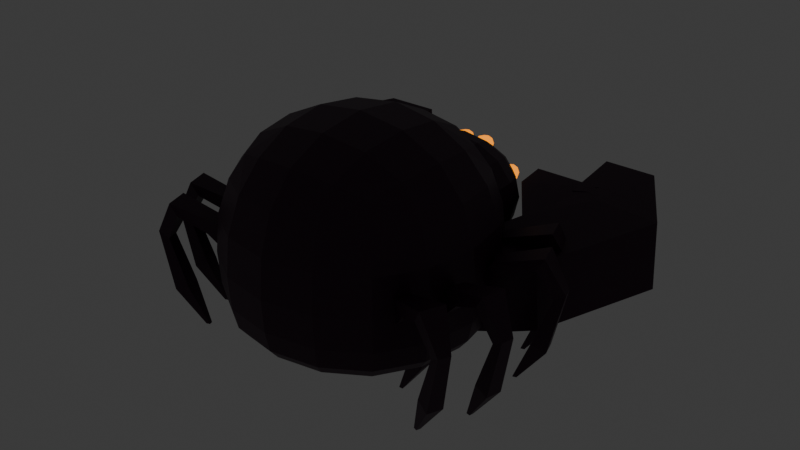 # Source: spider.blend  (saved by Blender 4.5.88; exported with 4.5.12 LTS)
import bpy
from mathutils import Matrix  # noqa: F401  (used for matrix-valued properties, if any)

bpy.ops.wm.read_factory_settings(use_empty=True)
scene = bpy.context.scene
scene.name = 'Scene'

# ---- collections
col_collection = bpy.data.collections.new('Collection'); scene.collection.children.link(col_collection)

# ---- materials (node trees are filled in below, after node groups)
mat_material = bpy.data.materials.new('Material')
mat_material.alpha_threshold = 0.0
mat_material.roughness = 0.5
mat_material.line_color = (0.0, 0.0, 0.0, 1.0)
mat_material_001 = bpy.data.materials.new('Material.001')
mat_material_003 = bpy.data.materials.new('Material.003')
mat_material_002 = bpy.data.materials.new('Material.002')
mat_material_004 = bpy.data.materials.new('Material.004')
mat_material_005 = bpy.data.materials.new('Material.005')
mat_material_007 = bpy.data.materials.new('Material.007')
mat_material_008 = bpy.data.materials.new('Material.008')
mat_material_009 = bpy.data.materials.new('Material.009')
mat_material_006 = bpy.data.materials.new('Material.006')
mat_material_010 = bpy.data.materials.new('Material.010')

# ---- material node trees
mat_material.use_nodes = True; mat_material.node_tree.nodes.clear()
_N = mat_material.node_tree.nodes; _L = mat_material.node_tree.links
n0 = _N.new('ShaderNodeOutputMaterial'); n0.name = 'Material Output'; n0.location = (200, 100)
n1 = _N.new('ShaderNodeBsdfPrincipled'); n1.name = 'Principled BSDF'; n1.location = (-200, 100)
n1.inputs[0].default_value = (0.03594, 0.004438, 0.02657, 1.0)
n1.inputs[3].default_value = 1.45
_L.new(n1.outputs[0], n0.inputs[0])
n0.is_active_output = True
mat_material_001.use_nodes = True; mat_material_001.node_tree.nodes.clear()
_N = mat_material_001.node_tree.nodes; _L = mat_material_001.node_tree.links
n0 = _N.new('ShaderNodeBsdfPrincipled'); n0.name = 'Principled BSDF'; n0.location = (-200, 100)
n0.inputs[0].default_value = (0.0, 0.0, 0.0, 1.0)
n0.inputs[1].default_value = 1.0
n0.inputs[2].default_value = 1.0
n1 = _N.new('ShaderNodeOutputMaterial'); n1.name = 'Material Output'; n1.location = (200, 100)
_L.new(n0.outputs[0], n1.inputs[0])
n1.is_active_output = True
mat_material_003.use_nodes = True; mat_material_003.node_tree.nodes.clear()
_N = mat_material_003.node_tree.nodes; _L = mat_material_003.node_tree.links
n0 = _N.new('ShaderNodeBsdfPrincipled'); n0.name = 'Principled BSDF'; n0.location = (-200, 100)
n0.inputs[0].default_value = (0.8, 0.5788, 0.4361, 1.0)
n0.inputs[2].default_value = 1.0
n1 = _N.new('ShaderNodeOutputMaterial'); n1.name = 'Material Output'; n1.location = (200, 100)
_L.new(n0.outputs[0], n1.inputs[0])
n1.is_active_output = True
mat_material_002.use_nodes = True; mat_material_002.node_tree.nodes.clear()
_N = mat_material_002.node_tree.nodes; _L = mat_material_002.node_tree.links
n0 = _N.new('ShaderNodeOutputMaterial'); n0.name = 'Material Output'; n0.location = (200, 100)
n1 = _N.new('ShaderNodeEmission'); n1.name = 'Emission'; n1.location = (-200, 100)
n1.inputs[0].default_value = (0.7602, 0.2227, 0.0, 1.0)
n1.inputs[1].default_value = 2.0
_L.new(n1.outputs[0], n0.inputs[0])
n0.is_active_output = True
mat_material_004.use_nodes = True; mat_material_004.node_tree.nodes.clear()
_N = mat_material_004.node_tree.nodes; _L = mat_material_004.node_tree.links
n0 = _N.new('ShaderNodeOutputMaterial'); n0.name = 'Material Output'; n0.location = (200, 100)
n1 = _N.new('ShaderNodeBsdfPrincipled'); n1.name = 'Principled BSDF'; n1.location = (-200, 100)
n1.inputs[0].default_value = (0.0, 0.0, 0.0, 1.0)
n1.inputs[1].default_value = 1.0
n1.inputs[2].default_value = 1.0
_L.new(n1.outputs[0], n0.inputs[0])
n0.is_active_output = True
mat_material_005.use_nodes = True; mat_material_005.node_tree.nodes.clear()
_N = mat_material_005.node_tree.nodes; _L = mat_material_005.node_tree.links
n0 = _N.new('ShaderNodeBsdfPrincipled'); n0.name = 'Principled BSDF'; n0.location = (-200, 100)
n0.inputs[0].default_value = (0.2259, 0.06549, 0.0299, 1.0)
n0.inputs[2].default_value = 1.0
n1 = _N.new('ShaderNodeOutputMaterial'); n1.name = 'Material Output'; n1.location = (200, 100)
_L.new(n0.outputs[0], n1.inputs[0])
n1.is_active_output = True
mat_material_007.use_nodes = True; mat_material_007.node_tree.nodes.clear()
_N = mat_material_007.node_tree.nodes; _L = mat_material_007.node_tree.links
n0 = _N.new('ShaderNodeBsdfPrincipled'); n0.name = 'Principled BSDF'; n0.location = (-200, 100)
n0.inputs[0].default_value = (0.8, 0.4356, 0.2005, 1.0)
n0.inputs[2].default_value = 1.0
n1 = _N.new('ShaderNodeOutputMaterial'); n1.name = 'Material Output'; n1.location = (200, 100)
_L.new(n0.outputs[0], n1.inputs[0])
n1.is_active_output = True
mat_material_008.use_nodes = True; mat_material_008.node_tree.nodes.clear()
_N = mat_material_008.node_tree.nodes; _L = mat_material_008.node_tree.links
n0 = _N.new('ShaderNodeOutputMaterial'); n0.name = 'Material Output'; n0.location = (200, 100)
n1 = _N.new('ShaderNodeEmission'); n1.name = 'Emission'; n1.location = (-200, 100)
n1.inputs[0].default_value = (0.7602, 0.2227, 0.0, 1.0)
n1.inputs[1].default_value = 2.0
_L.new(n1.outputs[0], n0.inputs[0])
n0.is_active_output = True
mat_material_009.use_nodes = True; mat_material_009.node_tree.nodes.clear()
_N = mat_material_009.node_tree.nodes; _L = mat_material_009.node_tree.links
n0 = _N.new('ShaderNodeOutputMaterial'); n0.name = 'Material Output'; n0.location = (200, 100)
n1 = _N.new('ShaderNodeBsdfPrincipled'); n1.name = 'Principled BSDF'; n1.location = (-200, 100)
n1.inputs[0].default_value = (0.0, 0.0, 0.0, 1.0)
n1.inputs[1].default_value = 1.0
n1.inputs[2].default_value = 1.0
_L.new(n1.outputs[0], n0.inputs[0])
n0.is_active_output = True
mat_material_006.use_nodes = True; mat_material_006.node_tree.nodes.clear()
_N = mat_material_006.node_tree.nodes; _L = mat_material_006.node_tree.links
n0 = _N.new('ShaderNodeBsdfPrincipled'); n0.name = 'Principled BSDF'; n0.location = (-200, 100)
n0.inputs[0].default_value = (0.8002, 0.04474, 0.03714, 1.0)
n1 = _N.new('ShaderNodeOutputMaterial'); n1.name = 'Material Output'; n1.location = (200, 100)
_L.new(n0.outputs[0], n1.inputs[0])
n1.is_active_output = True
mat_material_010.use_nodes = True; mat_material_010.node_tree.nodes.clear()
_N = mat_material_010.node_tree.nodes; _L = mat_material_010.node_tree.links
n0 = _N.new('ShaderNodeBsdfPrincipled'); n0.name = 'Principled BSDF'; n0.location = (-200, 100)
n1 = _N.new('ShaderNodeOutputMaterial'); n1.name = 'Material Output'; n1.location = (200, 100)
_L.new(n0.outputs[0], n1.inputs[0])
n1.is_active_output = True

# ---- world
world_world = bpy.data.worlds.new('World'); scene.world = world_world
world_world.use_nodes = True; world_world.node_tree.nodes.clear()
_N = world_world.node_tree.nodes; _L = world_world.node_tree.links
n0 = _N.new('ShaderNodeOutputWorld'); n0.name = 'World Output'; n0.location = (200, 100)
n1 = _N.new('ShaderNodeBackground'); n1.name = 'Background'; n1.location = (-200, 100)
n1.inputs[0].default_value = (0.05088, 0.05088, 0.05088, 1.0)
_L.new(n1.outputs[0], n0.inputs[0])
n0.is_active_output = True
world_world.color = (0.05088, 0.05088, 0.05088)
world_world.sun_shadow_jitter_overblur = 0.0

# ---- meshes
me_cube = bpy.data.meshes.new('Cube')
me_cube.from_pydata([(1.0, 1.0, 1.228), (0.7853, 0.7853, -0.3), (1.0, -1.0, 1.228), (0.7853, -0.7853, -0.3), (-1.0, 1.0, 1.228), (-0.7853, 0.7853, -0.3), (-1.0, -1.0, 1.228), (-0.7853, -0.7853, -0.3), (-1.0, 1.0, -0.3), (-1.0, -1.0, -0.3), (1.0, 1.0, -0.3), (1.0, -1.0, -0.3)], [], [(0, 4, 6, 2), (11, 2, 6, 9), (9, 6, 4, 8), (5, 1, 3, 7), (10, 0, 2, 11), (8, 4, 0, 10), (5, 7, 9, 8), (1, 5, 8, 10), (7, 3, 11, 9), (3, 1, 10, 11)])
_uv = me_cube.uv_layers.new(name='UVMap')
_uv.uv.foreach_set('vector', [0.625, 0.5, 0.875, 0.5, 0.875, 0.75, 0.625, 0.75, 0.375, 0.75, 0.625, 0.75, 0.625, 1.0, 0.375, 1.0, 0.375, 0.0, 0.625, 0.0, 0.625, 0.25, 0.375, 0.25, 0.1518, 0.5268, 0.3482, 0.5268, 0.3482, 0.7232, 0.1518, 0.7232, 0.375, 0.5, 0.625, 0.5, 0.625, 0.75, 0.375, 0.75, 0.375, 0.25, 0.625, 0.25, 0.625, 0.5, 0.375, 0.5, 0.1518, 0.5268, 0.1518, 0.7232, 0.125, 0.75, 0.125, 0.5, 0.3482, 0.5268, 0.1518, 0.5268, 0.125, 0.5, 0.375, 0.5, 0.1518, 0.7232, 0.3482, 0.7232, 0.375, 0.75, 0.125, 0.75, 0.3482, 0.7232, 0.3482, 0.5268, 0.375, 0.5, 0.375, 0.75])
me_cube.materials.append(mat_material)
me_cube.use_mirror_vertex_groups = False
me_cube.update()
me_cube_012 = bpy.data.meshes.new('Cube.012')
me_cube_012.from_pydata([(0.3299, 0.002724, -0.4078), (0.6107, -0.02616, 0.2589), (0.3022, 0.002724, -0.4078), (0.5358, -0.02616, 0.2182), (0.3299, 0.03044, -0.4078), (0.6107, 0.05932, 0.2589), (0.3022, 0.03044, -0.4078), (0.5358, 0.05932, 0.2182), (-0.05715, 0.02067, 0.06441), (-0.04331, 0.01873, 0.04726), (-0.05399, 0.04257, 0.06447), (-0.04015, 0.04062, 0.04732), (0.4296, -0.06817, 0.4162), (0.2297, -0.04101, 0.3182), (0.2297, 0.07417, 0.3182), (0.4296, 0.1013, 0.4162), (0.1521, 0.07417, 0.402), (0.4782, 0.1013, 0.5031), (0.4782, -0.06817, 0.5031), (0.1521, -0.04101, 0.402), (0.5179, -0.03791, -0.1568), (0.4166, -0.03791, -0.1192), (0.4166, 0.07107, -0.1192), (0.5179, 0.07107, -0.1568)], [], [(20, 1, 3, 21), (21, 3, 7, 22), (22, 7, 5, 23), (23, 5, 1, 20), (2, 6, 4, 0), (14, 13, 9, 11), (11, 9, 8, 10), (16, 14, 11, 10), (13, 19, 8, 9), (19, 16, 10, 8), (1, 5, 17, 18), (18, 17, 16, 19), (3, 1, 18, 12), (12, 18, 19, 13), (5, 7, 15, 17), (17, 15, 14, 16), (7, 3, 12, 15), (15, 12, 13, 14), (4, 23, 20, 0), (6, 22, 23, 4), (2, 21, 22, 6), (0, 20, 21, 2)])
_uv = me_cube_012.uv_layers.new(name='UVMap')
_uv.uv.foreach_set('vector', [0.5, 0.0, 0.625, 0.0, 0.625, 0.25, 0.5, 0.25, 0.5, 0.25, 0.625, 0.25, 0.625, 0.5, 0.5, 0.5, 0.5, 0.5, 0.625, 0.5, 0.625, 0.75, 0.5, 0.75, 0.5, 0.75, 0.625, 0.75, 0.625, 1.0, 0.5, 1.0, 0.125, 0.5, 0.375, 0.5, 0.375, 0.75, 0.125, 0.75, 0.625, 0.5, 0.625, 0.25, 0.625, 0.25, 0.625, 0.5, 0.625, 0.5, 0.875, 0.5, 0.875, 0.75, 0.625, 0.75, 0.625, 0.75, 0.625, 0.5, 0.625, 0.5, 0.625, 0.75, 0.625, 0.25, 0.625, 0.0, 0.625, 0.0, 0.625, 0.25, 0.625, 1.0, 0.625, 0.75, 0.625, 0.75, 0.625, 1.0, 0.625, 1.0, 0.625, 0.75, 0.625, 0.75, 0.625, 1.0, 0.625, 1.0, 0.625, 0.75, 0.625, 0.75, 0.625, 1.0, 0.625, 0.25, 0.625, 0.0, 0.625, 0.0, 0.625, 0.25, 0.625, 0.25, 0.625, 0.0, 0.625, 0.0, 0.625, 0.25, 0.625, 0.75, 0.625, 0.5, 0.625, 0.5, 0.625, 0.75, 0.625, 0.75, 0.625, 0.5, 0.625, 0.5, 0.625, 0.75, 0.625, 0.5, 0.625, 0.25, 0.625, 0.25, 0.625, 0.5, 0.625, 0.5, 0.625, 0.25, 0.625, 0.25, 0.625, 0.5, 0.375, 0.75, 0.5, 0.75, 0.5, 1.0, 0.375, 1.0, 0.375, 0.5, 0.5, 0.5, 0.5, 0.75, 0.375, 0.75, 0.375, 0.25, 0.5, 0.25, 0.5, 0.5, 0.375, 0.5, 0.375, 0.0, 0.5, 0.0, 0.5, 0.25, 0.375, 0.25])
me_cube_012.materials.append(mat_material)
me_cube_012.update()
me_plane = bpy.data.meshes.new('Plane')
me_plane.from_pydata([(1.142e-09, -6.041e-10, -1.263e-09), (-0.2379, 0.01142, 0.2927), (-0.3393, -0.01946, 0.6476), (0.1217, -0.01946, 0.9254), (-0.42, -0.01946, 0.9528), (-0.1639, -0.01946, 1.23), (0.06546, -0.01946, 1.161), (0.142, -0.01946, 1.039), (0.1145, 0.01617, -0.07184)], [(0, 1), (1, 2), (2, 3), (2, 4), (4, 5), (5, 6), (3, 7), (8, 0)], [])
_uv = me_plane.uv_layers.new(name='UVMap')
_uv.uv.foreach_set('vector', [])
me_plane.materials.append(mat_material)
me_plane.update()
me_plane_002 = bpy.data.meshes.new('Plane.002')
me_plane_002.from_pydata([(0.005916, -0.0001204, -0.001376), (0.3488, -0.0005209, 0.1562), (0.5951, -0.03848, 0.4303), (0.3044, -0.02318, 0.8829), (0.8021, -0.04433, 0.6685), (0.6947, -0.03694, 1.03), (0.4586, -0.02746, 1.069), (0.3363, -0.02341, 0.9939), (-0.1278, 0.02111, -0.01546)], [(0, 1), (1, 2), (2, 3), (2, 4), (4, 5), (5, 6), (3, 7), (8, 0)], [])
_uv = me_plane_002.uv_layers.new(name='UVMap')
_uv.uv.foreach_set('vector', [])
me_plane_002.materials.append(mat_material)
me_plane_002.update()
me_cube_010 = bpy.data.meshes.new('Cube.010')
me_cube_010.from_pydata([(0.04034, -0.03921, -0.03806), (0.03806, -0.03921, 0.04034), (0.04034, 0.03921, -0.03806), (0.03806, 0.03921, 0.04034), (-0.03806, -0.03921, -0.04034), (-0.04034, -0.03921, 0.03806), (-0.03806, 0.03921, -0.04034), (-0.04034, 0.03921, 0.03806), (0.04918, 8.787e-09, -0.0464), (0.04779, -0.04781, 0.001388), (0.0464, 8.489e-09, 0.04918), (0.04779, 0.04781, 0.001388), (0.001388, 0.04781, -0.04779), (-0.001388, 0.04781, 0.04779), (-0.04779, 0.04781, -0.001388), (-0.0464, 6.412e-09, -0.04918), (-0.04918, -1.336e-09, 0.0464), (-0.04779, -0.04781, -0.001388), (0.001388, -0.04781, -0.04779), (-0.001388, -0.04781, 0.04779), (0.06581, 9.086e-09, 0.001912), (-3.062e-08, 0.06584, 9.328e-09), (-0.06581, -1.635e-09, -0.001912), (-2.277e-08, -0.06584, 8.128e-09), (0.001912, 7.656e-09, -0.06581), (-0.001912, -2.05e-10, 0.06581)], [], [(0, 8, 20, 9), (9, 20, 10, 1), (20, 11, 3, 10), (8, 2, 11, 20), (2, 12, 21, 11), (11, 21, 13, 3), (21, 14, 7, 13), (12, 6, 14, 21), (6, 15, 22, 14), (14, 22, 16, 7), (22, 17, 5, 16), (15, 4, 17, 22), (4, 18, 23, 17), (17, 23, 19, 5), (23, 9, 1, 19), (18, 0, 9, 23), (2, 8, 24, 12), (12, 24, 15, 6), (24, 18, 4, 15), (8, 0, 18, 24), (7, 16, 25, 13), (13, 25, 10, 3), (25, 19, 1, 10), (16, 5, 19, 25)])
me_cube_010.polygons.foreach_set('material_index', [7, 7, 7, 7, 7, 7, 7, 7, 7, 7, 7, 7, 7, 7, 7, 7, 7, 7, 7, 7, 7, 7, 7, 7])
_uv = me_cube_010.uv_layers.new(name='UVMap')
_uv.uv.foreach_set('vector', [0.375, 0.0, 0.375, 0.125, 0.5, 0.125, 0.5, 0.0, 0.5, 0.0, 0.5, 0.125, 0.625, 0.125, 0.625, 0.0, 0.5, 0.125, 0.5, 0.25, 0.625, 0.25, 0.625, 0.125, 0.375, 0.125, 0.375, 0.25, 0.5, 0.25, 0.5, 0.125, 0.375, 0.25, 0.375, 0.375, 0.5, 0.375, 0.5, 0.25, 0.5, 0.25, 0.5, 0.375, 0.625, 0.375, 0.625, 0.25, 0.5, 0.375, 0.5, 0.5, 0.625, 0.5, 0.625, 0.375, 0.375, 0.375, 0.375, 0.5, 0.5, 0.5, 0.5, 0.375, 0.375, 0.5, 0.375, 0.625, 0.5, 0.625, 0.5, 0.5, 0.5, 0.5, 0.5, 0.625, 0.625, 0.625, 0.625, 0.5, 0.5, 0.625, 0.5, 0.75, 0.625, 0.75, 0.625, 0.625, 0.375, 0.625, 0.375, 0.75, 0.5, 0.75, 0.5, 0.625, 0.375, 0.75, 0.375, 0.875, 0.5, 0.875, 0.5, 0.75, 0.5, 0.75, 0.5, 0.875, 0.625, 0.875, 0.625, 0.75, 0.5, 0.875, 0.5, 1.0, 0.625, 1.0, 0.625, 0.875, 0.375, 0.875, 0.375, 1.0, 0.5, 1.0, 0.5, 0.875, 0.125, 0.5, 0.125, 0.625, 0.25, 0.625, 0.25, 0.5, 0.25, 0.5, 0.25, 0.625, 0.375, 0.625, 0.375, 0.5, 0.25, 0.625, 0.25, 0.75, 0.375, 0.75, 0.375, 0.625, 0.125, 0.625, 0.125, 0.75, 0.25, 0.75, 0.25, 0.625, 0.625, 0.5, 0.625, 0.625, 0.75, 0.625, 0.75, 0.5, 0.75, 0.5, 0.75, 0.625, 0.875, 0.625, 0.875, 0.5, 0.75, 0.625, 0.75, 0.75, 0.875, 0.75, 0.875, 0.625, 0.625, 0.625, 0.625, 0.75, 0.75, 0.75, 0.75, 0.625])
me_cube_010.materials.append(mat_material)
me_cube_010.materials.append(mat_material_001)
me_cube_010.materials.append(mat_material_003)
me_cube_010.materials.append(mat_material_002)
me_cube_010.materials.append(mat_material_004)
me_cube_010.materials.append(mat_material_005)
me_cube_010.materials.append(mat_material_007)
me_cube_010.materials.append(mat_material_008)
me_cube_010.materials.append(mat_material_009)
me_cube_010.materials.append(mat_material_006)
me_cube_010.materials.append(mat_material_010)
me_cube_010.update()
me_cube_013 = bpy.data.meshes.new('Cube.013')
me_cube_013.from_pydata([(0.04034, -0.03921, -0.03806), (0.03806, -0.03921, 0.04034), (0.04034, 0.03921, -0.03806), (0.03806, 0.03921, 0.04034), (-0.03806, -0.03921, -0.04034), (-0.04034, -0.03921, 0.03806), (-0.03806, 0.03921, -0.04034), (-0.04034, 0.03921, 0.03806), (0.04918, 8.787e-09, -0.0464), (0.04779, -0.04781, 0.001388), (0.0464, 8.489e-09, 0.04918), (0.04779, 0.04781, 0.001388), (0.001388, 0.04781, -0.04779), (-0.001388, 0.04781, 0.04779), (-0.04779, 0.04781, -0.001388), (-0.0464, 6.412e-09, -0.04918), (-0.04918, -1.336e-09, 0.0464), (-0.04779, -0.04781, -0.001388), (0.001388, -0.04781, -0.04779), (-0.001388, -0.04781, 0.04779), (0.06581, 9.086e-09, 0.001912), (-3.062e-08, 0.06584, 9.328e-09), (-0.06581, -1.635e-09, -0.001912), (-2.277e-08, -0.06584, 8.128e-09), (0.001912, 7.656e-09, -0.06581), (-0.001912, -2.05e-10, 0.06581)], [], [(0, 8, 20, 9), (9, 20, 10, 1), (20, 11, 3, 10), (8, 2, 11, 20), (2, 12, 21, 11), (11, 21, 13, 3), (21, 14, 7, 13), (12, 6, 14, 21), (6, 15, 22, 14), (14, 22, 16, 7), (22, 17, 5, 16), (15, 4, 17, 22), (4, 18, 23, 17), (17, 23, 19, 5), (23, 9, 1, 19), (18, 0, 9, 23), (2, 8, 24, 12), (12, 24, 15, 6), (24, 18, 4, 15), (8, 0, 18, 24), (7, 16, 25, 13), (13, 25, 10, 3), (25, 19, 1, 10), (16, 5, 19, 25)])
me_cube_013.polygons.foreach_set('material_index', [7, 7, 7, 7, 7, 7, 7, 7, 7, 7, 7, 7, 7, 7, 7, 7, 7, 7, 7, 7, 7, 7, 7, 7])
_uv = me_cube_013.uv_layers.new(name='UVMap')
_uv.uv.foreach_set('vector', [0.375, 0.0, 0.375, 0.125, 0.5, 0.125, 0.5, 0.0, 0.5, 0.0, 0.5, 0.125, 0.625, 0.125, 0.625, 0.0, 0.5, 0.125, 0.5, 0.25, 0.625, 0.25, 0.625, 0.125, 0.375, 0.125, 0.375, 0.25, 0.5, 0.25, 0.5, 0.125, 0.375, 0.25, 0.375, 0.375, 0.5, 0.375, 0.5, 0.25, 0.5, 0.25, 0.5, 0.375, 0.625, 0.375, 0.625, 0.25, 0.5, 0.375, 0.5, 0.5, 0.625, 0.5, 0.625, 0.375, 0.375, 0.375, 0.375, 0.5, 0.5, 0.5, 0.5, 0.375, 0.375, 0.5, 0.375, 0.625, 0.5, 0.625, 0.5, 0.5, 0.5, 0.5, 0.5, 0.625, 0.625, 0.625, 0.625, 0.5, 0.5, 0.625, 0.5, 0.75, 0.625, 0.75, 0.625, 0.625, 0.375, 0.625, 0.375, 0.75, 0.5, 0.75, 0.5, 0.625, 0.375, 0.75, 0.375, 0.875, 0.5, 0.875, 0.5, 0.75, 0.5, 0.75, 0.5, 0.875, 0.625, 0.875, 0.625, 0.75, 0.5, 0.875, 0.5, 1.0, 0.625, 1.0, 0.625, 0.875, 0.375, 0.875, 0.375, 1.0, 0.5, 1.0, 0.5, 0.875, 0.125, 0.5, 0.125, 0.625, 0.25, 0.625, 0.25, 0.5, 0.25, 0.5, 0.25, 0.625, 0.375, 0.625, 0.375, 0.5, 0.25, 0.625, 0.25, 0.75, 0.375, 0.75, 0.375, 0.625, 0.125, 0.625, 0.125, 0.75, 0.25, 0.75, 0.25, 0.625, 0.625, 0.5, 0.625, 0.625, 0.75, 0.625, 0.75, 0.5, 0.75, 0.5, 0.75, 0.625, 0.875, 0.625, 0.875, 0.5, 0.75, 0.625, 0.75, 0.75, 0.875, 0.75, 0.875, 0.625, 0.625, 0.625, 0.625, 0.75, 0.75, 0.75, 0.75, 0.625])
me_cube_013.materials.append(mat_material)
me_cube_013.materials.append(mat_material_001)
me_cube_013.materials.append(mat_material_003)
me_cube_013.materials.append(mat_material_002)
me_cube_013.materials.append(mat_material_004)
me_cube_013.materials.append(mat_material_005)
me_cube_013.materials.append(mat_material_007)
me_cube_013.materials.append(mat_material_008)
me_cube_013.materials.append(mat_material_009)
me_cube_013.materials.append(mat_material_006)
me_cube_013.materials.append(mat_material_010)
me_cube_013.update()
me_cube_016 = bpy.data.meshes.new('Cube.016')
me_cube_016.from_pydata([(0.6, 0.1885, 0.9228), (0.3431, -0.6, 0.6659), (-0.6, 0.1885, 0.9228), (-0.3431, -0.6, 0.6659), (-0.6, 0.1885, 0.005698), (-0.3431, -0.6, 0.2626), (0.6, 0.1885, 0.005698), (0.3431, -0.6, 0.2626), (-0.6, -0.6, 0.005698), (-0.6, -0.6, 0.9228), (0.6, -0.6, 0.9228), (0.6, -0.6, 0.005698)], [], [(0, 2, 9, 10), (7, 1, 3, 5), (8, 9, 2, 4), (6, 0, 10, 11), (4, 2, 0, 6), (8, 4, 6, 11), (5, 3, 9, 8), (1, 7, 11, 10), (3, 1, 10, 9), (7, 5, 8, 11)])
_uv = me_cube_016.uv_layers.new(name='UVMap')
_uv.uv.foreach_set('vector', [0.625, 0.5, 0.875, 0.5, 0.875, 0.75, 0.625, 0.75, 0.445, 0.8035, 0.555, 0.8035, 0.555, 0.9465, 0.445, 0.9465, 0.375, 0.0, 0.625, 0.0, 0.625, 0.25, 0.375, 0.25, 0.375, 0.5, 0.625, 0.5, 0.625, 0.75, 0.375, 0.75, 0.375, 0.25, 0.625, 0.25, 0.625, 0.5, 0.375, 0.5, 0.125, 0.75, 0.125, 0.5, 0.375, 0.5, 0.375, 0.75, 0.445, 0.9465, 0.555, 0.9465, 0.625, 1.0, 0.375, 1.0, 0.555, 0.8035, 0.445, 0.8035, 0.375, 0.75, 0.625, 0.75, 0.555, 0.9465, 0.555, 0.8035, 0.625, 0.75, 0.625, 1.0, 0.445, 0.8035, 0.445, 0.9465, 0.375, 1.0, 0.375, 0.75])
me_cube_016.materials.append(mat_material)
me_cube_016.use_mirror_vertex_groups = False
me_cube_016.update()
me_cube_017 = bpy.data.meshes.new('Cube.017')
me_cube_017.from_pydata([(0.04034, -0.03921, -0.03806), (0.03806, -0.03921, 0.04034), (0.04034, 0.03921, -0.03806), (0.03806, 0.03921, 0.04034), (-0.03806, -0.03921, -0.04034), (-0.04034, -0.03921, 0.03806), (-0.03806, 0.03921, -0.04034), (-0.04034, 0.03921, 0.03806), (0.04918, 8.787e-09, -0.0464), (0.04779, -0.04781, 0.001388), (0.0464, 8.489e-09, 0.04918), (0.04779, 0.04781, 0.001388), (0.001388, 0.04781, -0.04779), (-0.001388, 0.04781, 0.04779), (-0.04779, 0.04781, -0.001388), (-0.0464, 6.412e-09, -0.04918), (-0.04918, -1.336e-09, 0.0464), (-0.04779, -0.04781, -0.001388), (0.001388, -0.04781, -0.04779), (-0.001388, -0.04781, 0.04779), (0.06581, 9.086e-09, 0.001912), (-3.062e-08, 0.06584, 9.328e-09), (-0.06581, -1.635e-09, -0.001912), (-2.277e-08, -0.06584, 8.128e-09), (0.001912, 7.656e-09, -0.06581), (-0.001912, -2.05e-10, 0.06581)], [], [(0, 8, 20, 9), (9, 20, 10, 1), (20, 11, 3, 10), (8, 2, 11, 20), (2, 12, 21, 11), (11, 21, 13, 3), (21, 14, 7, 13), (12, 6, 14, 21), (6, 15, 22, 14), (14, 22, 16, 7), (22, 17, 5, 16), (15, 4, 17, 22), (4, 18, 23, 17), (17, 23, 19, 5), (23, 9, 1, 19), (18, 0, 9, 23), (2, 8, 24, 12), (12, 24, 15, 6), (24, 18, 4, 15), (8, 0, 18, 24), (7, 16, 25, 13), (13, 25, 10, 3), (25, 19, 1, 10), (16, 5, 19, 25)])
me_cube_017.polygons.foreach_set('material_index', [7, 7, 7, 7, 7, 7, 7, 7, 7, 7, 7, 7, 7, 7, 7, 7, 7, 7, 7, 7, 7, 7, 7, 7])
_uv = me_cube_017.uv_layers.new(name='UVMap')
_uv.uv.foreach_set('vector', [0.375, 0.0, 0.375, 0.125, 0.5, 0.125, 0.5, 0.0, 0.5, 0.0, 0.5, 0.125, 0.625, 0.125, 0.625, 0.0, 0.5, 0.125, 0.5, 0.25, 0.625, 0.25, 0.625, 0.125, 0.375, 0.125, 0.375, 0.25, 0.5, 0.25, 0.5, 0.125, 0.375, 0.25, 0.375, 0.375, 0.5, 0.375, 0.5, 0.25, 0.5, 0.25, 0.5, 0.375, 0.625, 0.375, 0.625, 0.25, 0.5, 0.375, 0.5, 0.5, 0.625, 0.5, 0.625, 0.375, 0.375, 0.375, 0.375, 0.5, 0.5, 0.5, 0.5, 0.375, 0.375, 0.5, 0.375, 0.625, 0.5, 0.625, 0.5, 0.5, 0.5, 0.5, 0.5, 0.625, 0.625, 0.625, 0.625, 0.5, 0.5, 0.625, 0.5, 0.75, 0.625, 0.75, 0.625, 0.625, 0.375, 0.625, 0.375, 0.75, 0.5, 0.75, 0.5, 0.625, 0.375, 0.75, 0.375, 0.875, 0.5, 0.875, 0.5, 0.75, 0.5, 0.75, 0.5, 0.875, 0.625, 0.875, 0.625, 0.75, 0.5, 0.875, 0.5, 1.0, 0.625, 1.0, 0.625, 0.875, 0.375, 0.875, 0.375, 1.0, 0.5, 1.0, 0.5, 0.875, 0.125, 0.5, 0.125, 0.625, 0.25, 0.625, 0.25, 0.5, 0.25, 0.5, 0.25, 0.625, 0.375, 0.625, 0.375, 0.5, 0.25, 0.625, 0.25, 0.75, 0.375, 0.75, 0.375, 0.625, 0.125, 0.625, 0.125, 0.75, 0.25, 0.75, 0.25, 0.625, 0.625, 0.5, 0.625, 0.625, 0.75, 0.625, 0.75, 0.5, 0.75, 0.5, 0.75, 0.625, 0.875, 0.625, 0.875, 0.5, 0.75, 0.625, 0.75, 0.75, 0.875, 0.75, 0.875, 0.625, 0.625, 0.625, 0.625, 0.75, 0.75, 0.75, 0.75, 0.625])
me_cube_017.materials.append(mat_material)
me_cube_017.materials.append(mat_material_001)
me_cube_017.materials.append(mat_material_003)
me_cube_017.materials.append(mat_material_002)
me_cube_017.materials.append(mat_material_004)
me_cube_017.materials.append(mat_material_005)
me_cube_017.materials.append(mat_material_007)
me_cube_017.materials.append(mat_material_008)
me_cube_017.materials.append(mat_material_009)
me_cube_017.materials.append(mat_material_006)
me_cube_017.materials.append(mat_material_010)
me_cube_017.update()
me_cube_018 = bpy.data.meshes.new('Cube.018')
me_cube_018.from_pydata([(0.04034, -0.03921, -0.03806), (0.03806, -0.03921, 0.04034), (0.04034, 0.03921, -0.03806), (0.03806, 0.03921, 0.04034), (-0.03806, -0.03921, -0.04034), (-0.04034, -0.03921, 0.03806), (-0.03806, 0.03921, -0.04034), (-0.04034, 0.03921, 0.03806), (0.04918, 8.787e-09, -0.0464), (0.04779, -0.04781, 0.001388), (0.0464, 8.489e-09, 0.04918), (0.04779, 0.04781, 0.001388), (0.001388, 0.04781, -0.04779), (-0.001388, 0.04781, 0.04779), (-0.04779, 0.04781, -0.001388), (-0.0464, 6.412e-09, -0.04918), (-0.04918, -1.336e-09, 0.0464), (-0.04779, -0.04781, -0.001388), (0.001388, -0.04781, -0.04779), (-0.001388, -0.04781, 0.04779), (0.06581, 9.086e-09, 0.001912), (-3.062e-08, 0.06584, 9.328e-09), (-0.06581, -1.635e-09, -0.001912), (-2.277e-08, -0.06584, 8.128e-09), (0.001912, 7.656e-09, -0.06581), (-0.001912, -2.05e-10, 0.06581)], [], [(0, 8, 20, 9), (9, 20, 10, 1), (20, 11, 3, 10), (8, 2, 11, 20), (2, 12, 21, 11), (11, 21, 13, 3), (21, 14, 7, 13), (12, 6, 14, 21), (6, 15, 22, 14), (14, 22, 16, 7), (22, 17, 5, 16), (15, 4, 17, 22), (4, 18, 23, 17), (17, 23, 19, 5), (23, 9, 1, 19), (18, 0, 9, 23), (2, 8, 24, 12), (12, 24, 15, 6), (24, 18, 4, 15), (8, 0, 18, 24), (7, 16, 25, 13), (13, 25, 10, 3), (25, 19, 1, 10), (16, 5, 19, 25)])
me_cube_018.polygons.foreach_set('material_index', [7, 7, 7, 7, 7, 7, 7, 7, 7, 7, 7, 7, 7, 7, 7, 7, 7, 7, 7, 7, 7, 7, 7, 7])
_uv = me_cube_018.uv_layers.new(name='UVMap')
_uv.uv.foreach_set('vector', [0.375, 0.0, 0.375, 0.125, 0.5, 0.125, 0.5, 0.0, 0.5, 0.0, 0.5, 0.125, 0.625, 0.125, 0.625, 0.0, 0.5, 0.125, 0.5, 0.25, 0.625, 0.25, 0.625, 0.125, 0.375, 0.125, 0.375, 0.25, 0.5, 0.25, 0.5, 0.125, 0.375, 0.25, 0.375, 0.375, 0.5, 0.375, 0.5, 0.25, 0.5, 0.25, 0.5, 0.375, 0.625, 0.375, 0.625, 0.25, 0.5, 0.375, 0.5, 0.5, 0.625, 0.5, 0.625, 0.375, 0.375, 0.375, 0.375, 0.5, 0.5, 0.5, 0.5, 0.375, 0.375, 0.5, 0.375, 0.625, 0.5, 0.625, 0.5, 0.5, 0.5, 0.5, 0.5, 0.625, 0.625, 0.625, 0.625, 0.5, 0.5, 0.625, 0.5, 0.75, 0.625, 0.75, 0.625, 0.625, 0.375, 0.625, 0.375, 0.75, 0.5, 0.75, 0.5, 0.625, 0.375, 0.75, 0.375, 0.875, 0.5, 0.875, 0.5, 0.75, 0.5, 0.75, 0.5, 0.875, 0.625, 0.875, 0.625, 0.75, 0.5, 0.875, 0.5, 1.0, 0.625, 1.0, 0.625, 0.875, 0.375, 0.875, 0.375, 1.0, 0.5, 1.0, 0.5, 0.875, 0.125, 0.5, 0.125, 0.625, 0.25, 0.625, 0.25, 0.5, 0.25, 0.5, 0.25, 0.625, 0.375, 0.625, 0.375, 0.5, 0.25, 0.625, 0.25, 0.75, 0.375, 0.75, 0.375, 0.625, 0.125, 0.625, 0.125, 0.75, 0.25, 0.75, 0.25, 0.625, 0.625, 0.5, 0.625, 0.625, 0.75, 0.625, 0.75, 0.5, 0.75, 0.5, 0.75, 0.625, 0.875, 0.625, 0.875, 0.5, 0.75, 0.625, 0.75, 0.75, 0.875, 0.75, 0.875, 0.625, 0.625, 0.625, 0.625, 0.75, 0.75, 0.75, 0.75, 0.625])
me_cube_018.materials.append(mat_material)
me_cube_018.materials.append(mat_material_001)
me_cube_018.materials.append(mat_material_003)
me_cube_018.materials.append(mat_material_002)
me_cube_018.materials.append(mat_material_004)
me_cube_018.materials.append(mat_material_005)
me_cube_018.materials.append(mat_material_007)
me_cube_018.materials.append(mat_material_008)
me_cube_018.materials.append(mat_material_009)
me_cube_018.materials.append(mat_material_006)
me_cube_018.materials.append(mat_material_010)
me_cube_018.update()
me_cube_019 = bpy.data.meshes.new('Cube.019')
me_cube_019.from_pydata([(0.04034, -0.03921, -0.03806), (0.03806, -0.03921, 0.04034), (0.04034, 0.03921, -0.03806), (0.03806, 0.03921, 0.04034), (-0.03806, -0.03921, -0.04034), (-0.04034, -0.03921, 0.03806), (-0.03806, 0.03921, -0.04034), (-0.04034, 0.03921, 0.03806), (0.04918, 8.787e-09, -0.0464), (0.04779, -0.04781, 0.001388), (0.0464, 8.489e-09, 0.04918), (0.04779, 0.04781, 0.001388), (0.001388, 0.04781, -0.04779), (-0.001388, 0.04781, 0.04779), (-0.04779, 0.04781, -0.001388), (-0.0464, 6.412e-09, -0.04918), (-0.04918, -1.336e-09, 0.0464), (-0.04779, -0.04781, -0.001388), (0.001388, -0.04781, -0.04779), (-0.001388, -0.04781, 0.04779), (0.06581, 9.086e-09, 0.001912), (-3.062e-08, 0.06584, 9.328e-09), (-0.06581, -1.635e-09, -0.001912), (-2.277e-08, -0.06584, 8.128e-09), (0.001912, 7.656e-09, -0.06581), (-0.001912, -2.05e-10, 0.06581)], [], [(0, 8, 20, 9), (9, 20, 10, 1), (20, 11, 3, 10), (8, 2, 11, 20), (2, 12, 21, 11), (11, 21, 13, 3), (21, 14, 7, 13), (12, 6, 14, 21), (6, 15, 22, 14), (14, 22, 16, 7), (22, 17, 5, 16), (15, 4, 17, 22), (4, 18, 23, 17), (17, 23, 19, 5), (23, 9, 1, 19), (18, 0, 9, 23), (2, 8, 24, 12), (12, 24, 15, 6), (24, 18, 4, 15), (8, 0, 18, 24), (7, 16, 25, 13), (13, 25, 10, 3), (25, 19, 1, 10), (16, 5, 19, 25)])
me_cube_019.polygons.foreach_set('material_index', [7, 7, 7, 7, 7, 7, 7, 7, 7, 7, 7, 7, 7, 7, 7, 7, 7, 7, 7, 7, 7, 7, 7, 7])
_uv = me_cube_019.uv_layers.new(name='UVMap')
_uv.uv.foreach_set('vector', [0.375, 0.0, 0.375, 0.125, 0.5, 0.125, 0.5, 0.0, 0.5, 0.0, 0.5, 0.125, 0.625, 0.125, 0.625, 0.0, 0.5, 0.125, 0.5, 0.25, 0.625, 0.25, 0.625, 0.125, 0.375, 0.125, 0.375, 0.25, 0.5, 0.25, 0.5, 0.125, 0.375, 0.25, 0.375, 0.375, 0.5, 0.375, 0.5, 0.25, 0.5, 0.25, 0.5, 0.375, 0.625, 0.375, 0.625, 0.25, 0.5, 0.375, 0.5, 0.5, 0.625, 0.5, 0.625, 0.375, 0.375, 0.375, 0.375, 0.5, 0.5, 0.5, 0.5, 0.375, 0.375, 0.5, 0.375, 0.625, 0.5, 0.625, 0.5, 0.5, 0.5, 0.5, 0.5, 0.625, 0.625, 0.625, 0.625, 0.5, 0.5, 0.625, 0.5, 0.75, 0.625, 0.75, 0.625, 0.625, 0.375, 0.625, 0.375, 0.75, 0.5, 0.75, 0.5, 0.625, 0.375, 0.75, 0.375, 0.875, 0.5, 0.875, 0.5, 0.75, 0.5, 0.75, 0.5, 0.875, 0.625, 0.875, 0.625, 0.75, 0.5, 0.875, 0.5, 1.0, 0.625, 1.0, 0.625, 0.875, 0.375, 0.875, 0.375, 1.0, 0.5, 1.0, 0.5, 0.875, 0.125, 0.5, 0.125, 0.625, 0.25, 0.625, 0.25, 0.5, 0.25, 0.5, 0.25, 0.625, 0.375, 0.625, 0.375, 0.5, 0.25, 0.625, 0.25, 0.75, 0.375, 0.75, 0.375, 0.625, 0.125, 0.625, 0.125, 0.75, 0.25, 0.75, 0.25, 0.625, 0.625, 0.5, 0.625, 0.625, 0.75, 0.625, 0.75, 0.5, 0.75, 0.5, 0.75, 0.625, 0.875, 0.625, 0.875, 0.5, 0.75, 0.625, 0.75, 0.75, 0.875, 0.75, 0.875, 0.625, 0.625, 0.625, 0.625, 0.75, 0.75, 0.75, 0.75, 0.625])
me_cube_019.materials.append(mat_material)
me_cube_019.materials.append(mat_material_001)
me_cube_019.materials.append(mat_material_003)
me_cube_019.materials.append(mat_material_002)
me_cube_019.materials.append(mat_material_004)
me_cube_019.materials.append(mat_material_005)
me_cube_019.materials.append(mat_material_007)
me_cube_019.materials.append(mat_material_008)
me_cube_019.materials.append(mat_material_009)
me_cube_019.materials.append(mat_material_006)
me_cube_019.materials.append(mat_material_010)
me_cube_019.update()
me_cube_020 = bpy.data.meshes.new('Cube.020')
me_cube_020.from_pydata([(0.04034, -0.03921, -0.03806), (0.03806, -0.03921, 0.04034), (0.04034, 0.03921, -0.03806), (0.03806, 0.03921, 0.04034), (-0.03806, -0.03921, -0.04034), (-0.04034, -0.03921, 0.03806), (-0.03806, 0.03921, -0.04034), (-0.04034, 0.03921, 0.03806), (0.04918, 8.787e-09, -0.0464), (0.04779, -0.04781, 0.001388), (0.0464, 8.489e-09, 0.04918), (0.04779, 0.04781, 0.001388), (0.001388, 0.04781, -0.04779), (-0.001388, 0.04781, 0.04779), (-0.04779, 0.04781, -0.001388), (-0.0464, 6.412e-09, -0.04918), (-0.04918, -1.336e-09, 0.0464), (-0.04779, -0.04781, -0.001388), (0.001388, -0.04781, -0.04779), (-0.001388, -0.04781, 0.04779), (0.06581, 9.086e-09, 0.001912), (-3.062e-08, 0.06584, 9.328e-09), (-0.06581, -1.635e-09, -0.001912), (-2.277e-08, -0.06584, 8.128e-09), (0.001912, 7.656e-09, -0.06581), (-0.001912, -2.05e-10, 0.06581)], [], [(0, 8, 20, 9), (9, 20, 10, 1), (20, 11, 3, 10), (8, 2, 11, 20), (2, 12, 21, 11), (11, 21, 13, 3), (21, 14, 7, 13), (12, 6, 14, 21), (6, 15, 22, 14), (14, 22, 16, 7), (22, 17, 5, 16), (15, 4, 17, 22), (4, 18, 23, 17), (17, 23, 19, 5), (23, 9, 1, 19), (18, 0, 9, 23), (2, 8, 24, 12), (12, 24, 15, 6), (24, 18, 4, 15), (8, 0, 18, 24), (7, 16, 25, 13), (13, 25, 10, 3), (25, 19, 1, 10), (16, 5, 19, 25)])
me_cube_020.polygons.foreach_set('material_index', [7, 7, 7, 7, 7, 7, 7, 7, 7, 7, 7, 7, 7, 7, 7, 7, 7, 7, 7, 7, 7, 7, 7, 7])
_uv = me_cube_020.uv_layers.new(name='UVMap')
_uv.uv.foreach_set('vector', [0.375, 0.0, 0.375, 0.125, 0.5, 0.125, 0.5, 0.0, 0.5, 0.0, 0.5, 0.125, 0.625, 0.125, 0.625, 0.0, 0.5, 0.125, 0.5, 0.25, 0.625, 0.25, 0.625, 0.125, 0.375, 0.125, 0.375, 0.25, 0.5, 0.25, 0.5, 0.125, 0.375, 0.25, 0.375, 0.375, 0.5, 0.375, 0.5, 0.25, 0.5, 0.25, 0.5, 0.375, 0.625, 0.375, 0.625, 0.25, 0.5, 0.375, 0.5, 0.5, 0.625, 0.5, 0.625, 0.375, 0.375, 0.375, 0.375, 0.5, 0.5, 0.5, 0.5, 0.375, 0.375, 0.5, 0.375, 0.625, 0.5, 0.625, 0.5, 0.5, 0.5, 0.5, 0.5, 0.625, 0.625, 0.625, 0.625, 0.5, 0.5, 0.625, 0.5, 0.75, 0.625, 0.75, 0.625, 0.625, 0.375, 0.625, 0.375, 0.75, 0.5, 0.75, 0.5, 0.625, 0.375, 0.75, 0.375, 0.875, 0.5, 0.875, 0.5, 0.75, 0.5, 0.75, 0.5, 0.875, 0.625, 0.875, 0.625, 0.75, 0.5, 0.875, 0.5, 1.0, 0.625, 1.0, 0.625, 0.875, 0.375, 0.875, 0.375, 1.0, 0.5, 1.0, 0.5, 0.875, 0.125, 0.5, 0.125, 0.625, 0.25, 0.625, 0.25, 0.5, 0.25, 0.5, 0.25, 0.625, 0.375, 0.625, 0.375, 0.5, 0.25, 0.625, 0.25, 0.75, 0.375, 0.75, 0.375, 0.625, 0.125, 0.625, 0.125, 0.75, 0.25, 0.75, 0.25, 0.625, 0.625, 0.5, 0.625, 0.625, 0.75, 0.625, 0.75, 0.5, 0.75, 0.5, 0.75, 0.625, 0.875, 0.625, 0.875, 0.5, 0.75, 0.625, 0.75, 0.75, 0.875, 0.75, 0.875, 0.625, 0.625, 0.625, 0.625, 0.75, 0.75, 0.75, 0.75, 0.625])
me_cube_020.materials.append(mat_material)
me_cube_020.materials.append(mat_material_001)
me_cube_020.materials.append(mat_material_003)
me_cube_020.materials.append(mat_material_002)
me_cube_020.materials.append(mat_material_004)
me_cube_020.materials.append(mat_material_005)
me_cube_020.materials.append(mat_material_007)
me_cube_020.materials.append(mat_material_008)
me_cube_020.materials.append(mat_material_009)
me_cube_020.materials.append(mat_material_006)
me_cube_020.materials.append(mat_material_010)
me_cube_020.update()

# ---- objects
ob_body = bpy.data.objects.new('Body', me_cube)
ob_legleft1 = bpy.data.objects.new('LegLeft1', me_cube_012)
ob_legleft2 = bpy.data.objects.new('LegLeft2', me_cube_012)
ob_legleft3 = bpy.data.objects.new('LegLeft3', me_cube_012)
ob_legleft4 = bpy.data.objects.new('LegLeft4', me_cube_012)
ob_legright4 = bpy.data.objects.new('LegRight4', me_cube_012)
ob_legright3 = bpy.data.objects.new('LegRight3', me_cube_012)
ob_legright2 = bpy.data.objects.new('LegRight2', me_cube_012)
ob_legright1 = bpy.data.objects.new('LegRight1', me_cube_012)
ob_leftclaw = bpy.data.objects.new('LeftClaw', me_plane)
ob_rightclaw = bpy.data.objects.new('RightClaw', me_plane_002)
ob_lefteye3 = bpy.data.objects.new('LeftEye3', me_cube_010)
ob_newleg = bpy.data.objects.new('NewLeg', me_cube_012)
ob_lefteye1 = bpy.data.objects.new('LeftEye1', me_cube_013)
ob_body_001 = bpy.data.objects.new('Body.001', me_cube_016)
ob_lefteye2 = bpy.data.objects.new('LeftEye2', me_cube_017)
ob_righteye2 = bpy.data.objects.new('RightEye2', me_cube_018)
ob_righteye3 = bpy.data.objects.new('RightEye3', me_cube_019)
ob_righteye1 = bpy.data.objects.new('RightEye1', me_cube_020)

# ---- transforms, parenting, visibility, modifiers, constraints
ob_body.location = (0.0, 0.0, 0.3765)
ob_body.lock_rotations_4d = False
ob_body.empty_display_type = 'ARROWS'
ob_body.lineart.crease_threshold = 0.0
_m = ob_body.modifiers.new('Subdivision', 'SUBSURF')
ob_legleft1.location = (0.61, -0.4601, 0.2907)
ob_legleft1.rotation_euler = (0.0, -0.0, -0.3788)
ob_legleft2.location = (0.75, -0.1922, 0.2907)
ob_legleft2.rotation_euler = (0.0, -0.0, -0.2301)
ob_legleft3.location = (0.75, 0.1354, 0.2907)
ob_legleft3.rotation_euler = (0.0, -0.0, 0.3136)
ob_legleft4.location = (0.61, 0.4318, 0.2907)
ob_legleft4.rotation_euler = (0.0, -0.0, 0.3136)
ob_legright4.location = (-0.61, 0.4415, 0.2907)
ob_legright4.rotation_euler = (0.0, -0.0, 2.763)
ob_legright3.location = (-0.75, 0.1736, 0.2907)
ob_legright3.rotation_euler = (0.0, -0.0, 2.912)
ob_legright2.location = (-0.75, -0.1541, 0.2907)
ob_legright2.rotation_euler = (0.0, -0.0, 3.455)
ob_legright1.location = (-0.61, -0.4504, 0.2907)
ob_legright1.rotation_euler = (0.0, -0.0, 3.455)
ob_leftclaw.location = (-0.5912, 0.316, 0.4054)
ob_leftclaw.rotation_euler = (-1.484, -0.0, 0.2294)
_m = ob_leftclaw.modifiers.new('Skin', 'SKIN')
ob_rightclaw.location = (0.5912, 0.316, 0.4054)
ob_rightclaw.rotation_euler = (-1.484, -0.0, 0.2294)
_m = ob_rightclaw.modifiers.new('Skin', 'SKIN')
ob_lefteye3.location = (-0.3045, 1.189, 0.7401)
_vg = ob_lefteye3.vertex_groups.new(name='Head')
_vg = ob_lefteye3.vertex_groups.new(name='Torso')
_vg = ob_lefteye3.vertex_groups.new(name='LeftHip')
_vg = ob_lefteye3.vertex_groups.new(name='LeftLeg')
_vg = ob_lefteye3.vertex_groups.new(name='RightHip')
_vg = ob_lefteye3.vertex_groups.new(name='RightLeg')
_vg = ob_lefteye3.vertex_groups.new(name='LeftShoulder')
_vg = ob_lefteye3.vertex_groups.new(name='LeftArm')
_vg = ob_lefteye3.vertex_groups.new(name='LeftHand')
_vg = ob_lefteye3.vertex_groups.new(name='RightShoulder')
_vg = ob_lefteye3.vertex_groups.new(name='RightArm')
_vg = ob_lefteye3.vertex_groups.new(name='RightHand')
_vg = ob_lefteye3.vertex_groups.new(name='LeftCalf')
_vg = ob_lefteye3.vertex_groups.new(name='RightCalf')
ob_newleg.location = (0.0, 0.0, 0.0)
ob_lefteye1.location = (-0.08336, 1.189, 0.8973)
_vg = ob_lefteye1.vertex_groups.new(name='Head')
_vg = ob_lefteye1.vertex_groups.new(name='Torso')
_vg = ob_lefteye1.vertex_groups.new(name='LeftHip')
_vg = ob_lefteye1.vertex_groups.new(name='LeftLeg')
_vg = ob_lefteye1.vertex_groups.new(name='RightHip')
_vg = ob_lefteye1.vertex_groups.new(name='RightLeg')
_vg = ob_lefteye1.vertex_groups.new(name='LeftShoulder')
_vg = ob_lefteye1.vertex_groups.new(name='LeftArm')
_vg = ob_lefteye1.vertex_groups.new(name='LeftHand')
_vg = ob_lefteye1.vertex_groups.new(name='RightShoulder')
_vg = ob_lefteye1.vertex_groups.new(name='RightArm')
_vg = ob_lefteye1.vertex_groups.new(name='RightHand')
_vg = ob_lefteye1.vertex_groups.new(name='LeftCalf')
_vg = ob_lefteye1.vertex_groups.new(name='RightCalf')
ob_body_001.location = (0.0, 1.147, 0.1856)
ob_body_001.lock_rotations_4d = False
ob_body_001.empty_display_type = 'ARROWS'
ob_body_001.lineart.crease_threshold = 0.0
_m = ob_body_001.modifiers.new('Subdivision', 'SUBSURF')
ob_lefteye2.location = (-0.1146, 1.233, 0.7054)
_vg = ob_lefteye2.vertex_groups.new(name='Head')
_vg = ob_lefteye2.vertex_groups.new(name='Torso')
_vg = ob_lefteye2.vertex_groups.new(name='LeftHip')
_vg = ob_lefteye2.vertex_groups.new(name='LeftLeg')
_vg = ob_lefteye2.vertex_groups.new(name='RightHip')
_vg = ob_lefteye2.vertex_groups.new(name='RightLeg')
_vg = ob_lefteye2.vertex_groups.new(name='LeftShoulder')
_vg = ob_lefteye2.vertex_groups.new(name='LeftArm')
_vg = ob_lefteye2.vertex_groups.new(name='LeftHand')
_vg = ob_lefteye2.vertex_groups.new(name='RightShoulder')
_vg = ob_lefteye2.vertex_groups.new(name='RightArm')
_vg = ob_lefteye2.vertex_groups.new(name='RightHand')
_vg = ob_lefteye2.vertex_groups.new(name='LeftCalf')
_vg = ob_lefteye2.vertex_groups.new(name='RightCalf')
ob_righteye2.location = (0.1146, 1.233, 0.7054)
_vg = ob_righteye2.vertex_groups.new(name='Head')
_vg = ob_righteye2.vertex_groups.new(name='Torso')
_vg = ob_righteye2.vertex_groups.new(name='LeftHip')
_vg = ob_righteye2.vertex_groups.new(name='LeftLeg')
_vg = ob_righteye2.vertex_groups.new(name='RightHip')
_vg = ob_righteye2.vertex_groups.new(name='RightLeg')
_vg = ob_righteye2.vertex_groups.new(name='LeftShoulder')
_vg = ob_righteye2.vertex_groups.new(name='LeftArm')
_vg = ob_righteye2.vertex_groups.new(name='LeftHand')
_vg = ob_righteye2.vertex_groups.new(name='RightShoulder')
_vg = ob_righteye2.vertex_groups.new(name='RightArm')
_vg = ob_righteye2.vertex_groups.new(name='RightHand')
_vg = ob_righteye2.vertex_groups.new(name='LeftCalf')
_vg = ob_righteye2.vertex_groups.new(name='RightCalf')
ob_righteye3.location = (0.3045, 1.189, 0.7401)
_vg = ob_righteye3.vertex_groups.new(name='Head')
_vg = ob_righteye3.vertex_groups.new(name='Torso')
_vg = ob_righteye3.vertex_groups.new(name='LeftHip')
_vg = ob_righteye3.vertex_groups.new(name='LeftLeg')
_vg = ob_righteye3.vertex_groups.new(name='RightHip')
_vg = ob_righteye3.vertex_groups.new(name='RightLeg')
_vg = ob_righteye3.vertex_groups.new(name='LeftShoulder')
_vg = ob_righteye3.vertex_groups.new(name='LeftArm')
_vg = ob_righteye3.vertex_groups.new(name='LeftHand')
_vg = ob_righteye3.vertex_groups.new(name='RightShoulder')
_vg = ob_righteye3.vertex_groups.new(name='RightArm')
_vg = ob_righteye3.vertex_groups.new(name='RightHand')
_vg = ob_righteye3.vertex_groups.new(name='LeftCalf')
_vg = ob_righteye3.vertex_groups.new(name='RightCalf')
ob_righteye1.location = (0.08336, 1.189, 0.8973)
_vg = ob_righteye1.vertex_groups.new(name='Head')
_vg = ob_righteye1.vertex_groups.new(name='Torso')
_vg = ob_righteye1.vertex_groups.new(name='LeftHip')
_vg = ob_righteye1.vertex_groups.new(name='LeftLeg')
_vg = ob_righteye1.vertex_groups.new(name='RightHip')
_vg = ob_righteye1.vertex_groups.new(name='RightLeg')
_vg = ob_righteye1.vertex_groups.new(name='LeftShoulder')
_vg = ob_righteye1.vertex_groups.new(name='LeftArm')
_vg = ob_righteye1.vertex_groups.new(name='LeftHand')
_vg = ob_righteye1.vertex_groups.new(name='RightShoulder')
_vg = ob_righteye1.vertex_groups.new(name='RightArm')
_vg = ob_righteye1.vertex_groups.new(name='RightHand')
_vg = ob_righteye1.vertex_groups.new(name='LeftCalf')
_vg = ob_righteye1.vertex_groups.new(name='RightCalf')

# ---- collection membership
col_collection.objects.link(ob_body)
col_collection.objects.link(ob_legleft1)
col_collection.objects.link(ob_legleft2)
col_collection.objects.link(ob_legleft3)
col_collection.objects.link(ob_legleft4)
col_collection.objects.link(ob_legright4)
col_collection.objects.link(ob_legright3)
col_collection.objects.link(ob_legright2)
col_collection.objects.link(ob_legright1)
col_collection.objects.link(ob_leftclaw)
col_collection.objects.link(ob_rightclaw)
col_collection.objects.link(ob_lefteye3)
col_collection.objects.link(ob_newleg)
col_collection.objects.link(ob_lefteye1)
col_collection.objects.link(ob_body_001)
col_collection.objects.link(ob_lefteye2)
col_collection.objects.link(ob_righteye2)
col_collection.objects.link(ob_righteye3)
col_collection.objects.link(ob_righteye1)

# ---- scene / render settings (as saved in the file)
scene.frame_start = 1; scene.frame_end = 250; scene.frame_set(1)
scene.render.engine = 'BLENDER_EEVEE_NEXT'
bpy.context.view_layer.update()

# ---- added for rendering (the .blend has no active camera): camera
cam_auto = bpy.data.cameras.new('AutoCamera')
cam_auto.lens = 50.0
cam_auto.sensor_width = 36.0
cam_auto.clip_end = 1000.0
ob_auto_camera = bpy.data.objects.new('AutoCamera', cam_auto)
scene.collection.objects.link(ob_auto_camera)
ob_auto_camera.location = (4.19882, -4.66458, 3.91561)
ob_auto_camera.rotation_euler = (1.09748, -7.21219e-08, 0.694738)
scene.camera = ob_auto_camera
bpy.context.view_layer.update()
